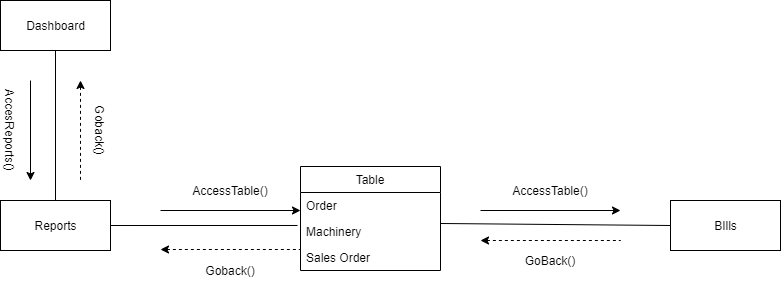

The diagram above was exported from draw.io. Its source (the exported page's mxGraphModel, read from the mxfile embedded in the PNG):
<mxGraphModel dx="1422" dy="745" grid="1" gridSize="10" guides="1" tooltips="1" connect="1" arrows="1" fold="1" page="1" pageScale="1" pageWidth="1169" pageHeight="826" background="#ffffff" math="0" shadow="0">
  <root>
    <mxCell id="0" />
    <mxCell id="1" parent="0" />
    <mxCell id="tSd3jRNmjRCI14CmDotP-3" style="edgeStyle=none;rounded=0;orthogonalLoop=1;jettySize=auto;html=1;exitX=0.5;exitY=1;exitDx=0;exitDy=0;startArrow=none;startFill=0;endArrow=none;endFill=0;" edge="1" parent="1" source="tSd3jRNmjRCI14CmDotP-1" target="tSd3jRNmjRCI14CmDotP-2">
      <mxGeometry relative="1" as="geometry" />
    </mxCell>
    <mxCell id="tSd3jRNmjRCI14CmDotP-1" value="Dashboard" style="html=1;" vertex="1" parent="1">
      <mxGeometry x="70" y="40" width="110" height="50" as="geometry" />
    </mxCell>
    <mxCell id="tSd3jRNmjRCI14CmDotP-13" style="edgeStyle=none;rounded=0;orthogonalLoop=1;jettySize=auto;html=1;exitX=1;exitY=0.5;exitDx=0;exitDy=0;startArrow=none;startFill=0;endArrow=none;endFill=0;entryX=-0.021;entryY=0.269;entryDx=0;entryDy=0;entryPerimeter=0;" edge="1" parent="1" source="tSd3jRNmjRCI14CmDotP-2" target="tSd3jRNmjRCI14CmDotP-79">
      <mxGeometry relative="1" as="geometry">
        <mxPoint x="390" y="215" as="targetPoint" />
      </mxGeometry>
    </mxCell>
    <mxCell id="tSd3jRNmjRCI14CmDotP-2" value="Reports" style="html=1;" vertex="1" parent="1">
      <mxGeometry x="70" y="240" width="110" height="50" as="geometry" />
    </mxCell>
    <mxCell id="tSd3jRNmjRCI14CmDotP-4" value="" style="endArrow=classic;html=1;" edge="1" parent="1">
      <mxGeometry width="50" height="50" relative="1" as="geometry">
        <mxPoint x="100" y="120" as="sourcePoint" />
        <mxPoint x="100" y="220" as="targetPoint" />
      </mxGeometry>
    </mxCell>
    <mxCell id="tSd3jRNmjRCI14CmDotP-5" value="" style="endArrow=none;html=1;startArrow=classic;startFill=1;endFill=0;dashed=1;" edge="1" parent="1">
      <mxGeometry width="50" height="50" relative="1" as="geometry">
        <mxPoint x="150" y="120" as="sourcePoint" />
        <mxPoint x="150" y="220" as="targetPoint" />
      </mxGeometry>
    </mxCell>
    <mxCell id="tSd3jRNmjRCI14CmDotP-6" value="AccesReports()" style="text;html=1;strokeColor=none;fillColor=none;align=center;verticalAlign=middle;whiteSpace=wrap;rounded=0;rotation=90;" vertex="1" parent="1">
      <mxGeometry x="60" y="160" width="40" height="20" as="geometry" />
    </mxCell>
    <mxCell id="tSd3jRNmjRCI14CmDotP-8" value="Goback()" style="text;html=1;strokeColor=none;fillColor=none;align=center;verticalAlign=middle;whiteSpace=wrap;rounded=0;rotation=90;" vertex="1" parent="1">
      <mxGeometry x="150" y="160" width="40" height="20" as="geometry" />
    </mxCell>
    <mxCell id="tSd3jRNmjRCI14CmDotP-64" style="edgeStyle=none;rounded=0;orthogonalLoop=1;jettySize=auto;html=1;exitX=1;exitY=0.192;exitDx=0;exitDy=0;entryX=0;entryY=0.5;entryDx=0;entryDy=0;startArrow=none;startFill=0;endArrow=none;endFill=0;exitPerimeter=0;" edge="1" parent="1" source="tSd3jRNmjRCI14CmDotP-79" target="tSd3jRNmjRCI14CmDotP-63">
      <mxGeometry relative="1" as="geometry">
        <mxPoint x="510" y="265" as="sourcePoint" />
      </mxGeometry>
    </mxCell>
    <mxCell id="tSd3jRNmjRCI14CmDotP-20" value="" style="endArrow=classic;html=1;" edge="1" parent="1">
      <mxGeometry width="50" height="50" relative="1" as="geometry">
        <mxPoint x="230" y="250" as="sourcePoint" />
        <mxPoint x="370" y="250" as="targetPoint" />
      </mxGeometry>
    </mxCell>
    <mxCell id="tSd3jRNmjRCI14CmDotP-21" value="" style="endArrow=none;html=1;startArrow=classic;startFill=1;endFill=0;dashed=1;" edge="1" parent="1">
      <mxGeometry width="50" height="50" relative="1" as="geometry">
        <mxPoint x="230" y="289" as="sourcePoint" />
        <mxPoint x="370" y="289" as="targetPoint" />
      </mxGeometry>
    </mxCell>
    <mxCell id="tSd3jRNmjRCI14CmDotP-25" value="AccessTable()" style="text;html=1;strokeColor=none;fillColor=none;align=center;verticalAlign=middle;whiteSpace=wrap;rounded=0;" vertex="1" parent="1">
      <mxGeometry x="280" y="220" width="40" height="20" as="geometry" />
    </mxCell>
    <mxCell id="tSd3jRNmjRCI14CmDotP-26" value="Goback()" style="text;html=1;strokeColor=none;fillColor=none;align=center;verticalAlign=middle;whiteSpace=wrap;rounded=0;" vertex="1" parent="1">
      <mxGeometry x="280" y="300" width="40" height="20" as="geometry" />
    </mxCell>
    <mxCell id="tSd3jRNmjRCI14CmDotP-63" value="BIlls" style="html=1;" vertex="1" parent="1">
      <mxGeometry x="740" y="240" width="110" height="50" as="geometry" />
    </mxCell>
    <mxCell id="tSd3jRNmjRCI14CmDotP-67" value="" style="endArrow=none;html=1;startArrow=classic;startFill=1;endFill=0;dashed=1;" edge="1" parent="1">
      <mxGeometry width="50" height="50" relative="1" as="geometry">
        <mxPoint x="550" y="280" as="sourcePoint" />
        <mxPoint x="690" y="280" as="targetPoint" />
      </mxGeometry>
    </mxCell>
    <mxCell id="tSd3jRNmjRCI14CmDotP-69" value="GoBack()" style="text;html=1;strokeColor=none;fillColor=none;align=center;verticalAlign=middle;whiteSpace=wrap;rounded=0;" vertex="1" parent="1">
      <mxGeometry x="600" y="290" width="40" height="20" as="geometry" />
    </mxCell>
    <mxCell id="tSd3jRNmjRCI14CmDotP-75" value="" style="endArrow=classic;html=1;" edge="1" parent="1">
      <mxGeometry width="50" height="50" relative="1" as="geometry">
        <mxPoint x="550" y="250" as="sourcePoint" />
        <mxPoint x="690" y="250" as="targetPoint" />
      </mxGeometry>
    </mxCell>
    <mxCell id="tSd3jRNmjRCI14CmDotP-76" value="AccessTable()" style="text;html=1;strokeColor=none;fillColor=none;align=center;verticalAlign=middle;whiteSpace=wrap;rounded=0;" vertex="1" parent="1">
      <mxGeometry x="600" y="220" width="40" height="20" as="geometry" />
    </mxCell>
    <mxCell id="tSd3jRNmjRCI14CmDotP-77" value="Table" style="swimlane;fontStyle=0;childLayout=stackLayout;horizontal=1;startSize=26;fillColor=none;horizontalStack=0;resizeParent=1;resizeParentMax=0;resizeLast=0;collapsible=1;marginBottom=0;" vertex="1" parent="1">
      <mxGeometry x="370" y="206" width="140" height="104" as="geometry" />
    </mxCell>
    <mxCell id="tSd3jRNmjRCI14CmDotP-78" value="Order" style="text;strokeColor=none;fillColor=none;align=left;verticalAlign=top;spacingLeft=4;spacingRight=4;overflow=hidden;rotatable=0;points=[[0,0.5],[1,0.5]];portConstraint=eastwest;" vertex="1" parent="tSd3jRNmjRCI14CmDotP-77">
      <mxGeometry y="26" width="140" height="26" as="geometry" />
    </mxCell>
    <mxCell id="tSd3jRNmjRCI14CmDotP-79" value="Machinery" style="text;strokeColor=none;fillColor=none;align=left;verticalAlign=top;spacingLeft=4;spacingRight=4;overflow=hidden;rotatable=0;points=[[0,0.5],[1,0.5]];portConstraint=eastwest;" vertex="1" parent="tSd3jRNmjRCI14CmDotP-77">
      <mxGeometry y="52" width="140" height="26" as="geometry" />
    </mxCell>
    <mxCell id="tSd3jRNmjRCI14CmDotP-80" value="Sales Order" style="text;strokeColor=none;fillColor=none;align=left;verticalAlign=top;spacingLeft=4;spacingRight=4;overflow=hidden;rotatable=0;points=[[0,0.5],[1,0.5]];portConstraint=eastwest;" vertex="1" parent="tSd3jRNmjRCI14CmDotP-77">
      <mxGeometry y="78" width="140" height="26" as="geometry" />
    </mxCell>
  </root>
</mxGraphModel>